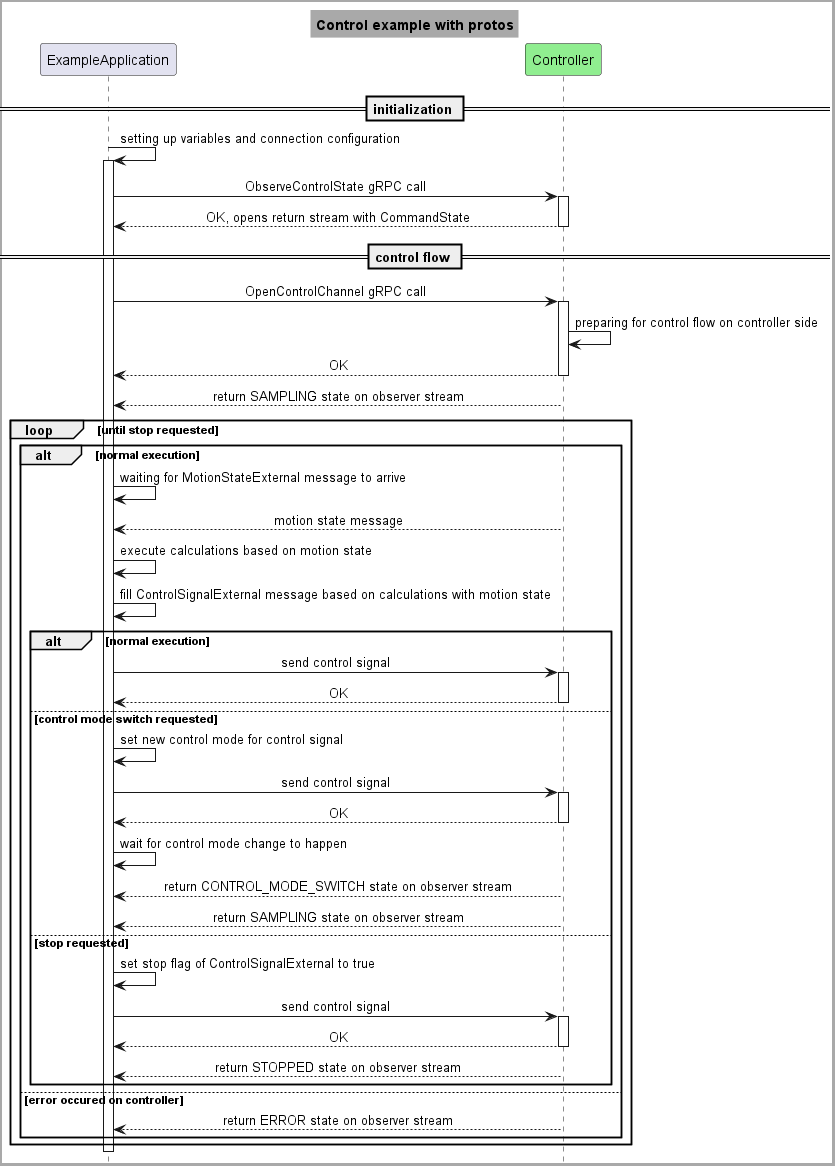

The diagram above was rendered by PlantUML. Its source (embedded in the PNG):
@startuml ControlExampleWithProtos

skinparam BackgroundColor #ffffff
skinparam DiagramBorderColor #DarkGray
skinparam DiagramBorderThickness 3
skinparam TitleBackgroundColor #DarkGray
skinparam TitleBorderColor #DarkGray
skinparam sequenceMessageAlign center
hide footbox

title <b>Control example with protos

participant ExampleApplication as app
participant Controller as ctrl #LightGreen

autoactivate on

== initialization ==
app -> app: setting up variables and connection configuration
app -> ctrl: ObserveControlState gRPC call
ctrl --> app: OK, opens return stream with CommandState

== control flow ==
app -> ctrl: OpenControlChannel gRPC call
autoactivate off
ctrl -> ctrl: preparing for control flow on controller side
autoactivate on
ctrl --> app: OK
ctrl --> app: return SAMPLING state on observer stream


loop until stop requested
	alt normal execution
		autoactivate off
		app -> app: waiting for MotionStateExternal message to arrive
		ctrl --> app: motion state message
		app -> app: execute calculations based on motion state
		app -> app: fill ControlSignalExternal message based on calculations with motion state
		autoactivate on
		
		alt normal execution
			app -> ctrl: send control signal
			ctrl --> app: OK
		else control mode switch requested
			autoactivate off
			app -> app: set new control mode for control signal
			autoactivate on
			app -> ctrl: send control signal
			ctrl --> app: OK
			autoactivate off
			app -> app: wait for control mode change to happen
			ctrl --> app: return CONTROL_MODE_SWITCH state on observer stream
			ctrl --> app: return SAMPLING state on observer stream
		else stop requested
			app -> app: set stop flag of ControlSignalExternal to true
			autoactivate on
			app -> ctrl: send control signal
			ctrl --> app: OK
			ctrl --> app: return STOPPED state on observer stream
		end
		
	else error occured on controller
		ctrl --> app: return ERROR state on observer stream
	end
end

deactivate app

@enduml